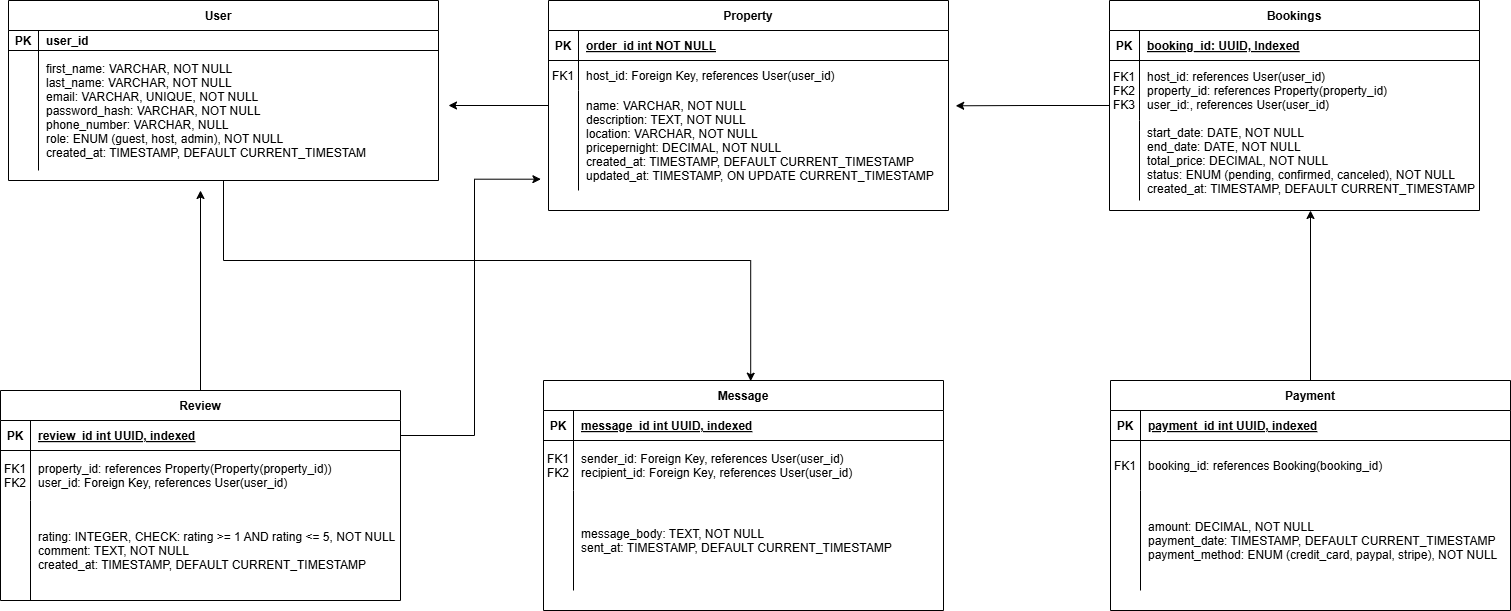

The diagram above was exported from draw.io. Its source (the exported page's mxGraphModel, read from the mxfile embedded in the PNG):
<mxGraphModel dx="1875" dy="425" grid="1" gridSize="10" guides="1" tooltips="1" connect="1" arrows="1" fold="1" page="1" pageScale="1" pageWidth="850" pageHeight="1100" math="0" shadow="0" extFonts="Permanent Marker^https://fonts.googleapis.com/css?family=Permanent+Marker">
  <root>
    <mxCell id="0" />
    <mxCell id="1" parent="0" />
    <mxCell id="vofSSvJAAgTlxlDJ_46--58" style="edgeStyle=orthogonalEdgeStyle;rounded=0;orthogonalLoop=1;jettySize=auto;html=1;" edge="1" parent="1" source="C-vyLk0tnHw3VtMMgP7b-2">
      <mxGeometry relative="1" as="geometry">
        <mxPoint x="400" y="235" as="targetPoint" />
      </mxGeometry>
    </mxCell>
    <mxCell id="C-vyLk0tnHw3VtMMgP7b-2" value="Property" style="shape=table;startSize=30;container=1;collapsible=1;childLayout=tableLayout;fixedRows=1;rowLines=0;fontStyle=1;align=center;resizeLast=1;" parent="1" vertex="1">
      <mxGeometry x="500" y="130" width="400" height="210" as="geometry" />
    </mxCell>
    <mxCell id="C-vyLk0tnHw3VtMMgP7b-3" value="" style="shape=partialRectangle;collapsible=0;dropTarget=0;pointerEvents=0;fillColor=none;points=[[0,0.5],[1,0.5]];portConstraint=eastwest;top=0;left=0;right=0;bottom=1;" parent="C-vyLk0tnHw3VtMMgP7b-2" vertex="1">
      <mxGeometry y="30" width="400" height="30" as="geometry" />
    </mxCell>
    <mxCell id="C-vyLk0tnHw3VtMMgP7b-4" value="PK" style="shape=partialRectangle;overflow=hidden;connectable=0;fillColor=none;top=0;left=0;bottom=0;right=0;fontStyle=1;" parent="C-vyLk0tnHw3VtMMgP7b-3" vertex="1">
      <mxGeometry width="30" height="30" as="geometry">
        <mxRectangle width="30" height="30" as="alternateBounds" />
      </mxGeometry>
    </mxCell>
    <mxCell id="C-vyLk0tnHw3VtMMgP7b-5" value="order_id int NOT NULL " style="shape=partialRectangle;overflow=hidden;connectable=0;fillColor=none;top=0;left=0;bottom=0;right=0;align=left;spacingLeft=6;fontStyle=5;" parent="C-vyLk0tnHw3VtMMgP7b-3" vertex="1">
      <mxGeometry x="30" width="370" height="30" as="geometry">
        <mxRectangle width="370" height="30" as="alternateBounds" />
      </mxGeometry>
    </mxCell>
    <mxCell id="C-vyLk0tnHw3VtMMgP7b-6" value="" style="shape=partialRectangle;collapsible=0;dropTarget=0;pointerEvents=0;fillColor=none;points=[[0,0.5],[1,0.5]];portConstraint=eastwest;top=0;left=0;right=0;bottom=0;" parent="C-vyLk0tnHw3VtMMgP7b-2" vertex="1">
      <mxGeometry y="60" width="400" height="30" as="geometry" />
    </mxCell>
    <mxCell id="C-vyLk0tnHw3VtMMgP7b-7" value="FK1" style="shape=partialRectangle;overflow=hidden;connectable=0;fillColor=none;top=0;left=0;bottom=0;right=0;" parent="C-vyLk0tnHw3VtMMgP7b-6" vertex="1">
      <mxGeometry width="30" height="30" as="geometry">
        <mxRectangle width="30" height="30" as="alternateBounds" />
      </mxGeometry>
    </mxCell>
    <mxCell id="C-vyLk0tnHw3VtMMgP7b-8" value="host_id: Foreign Key, references User(user_id)" style="shape=partialRectangle;overflow=hidden;connectable=0;fillColor=none;top=0;left=0;bottom=0;right=0;align=left;spacingLeft=6;" parent="C-vyLk0tnHw3VtMMgP7b-6" vertex="1">
      <mxGeometry x="30" width="370" height="30" as="geometry">
        <mxRectangle width="370" height="30" as="alternateBounds" />
      </mxGeometry>
    </mxCell>
    <mxCell id="C-vyLk0tnHw3VtMMgP7b-9" value="" style="shape=partialRectangle;collapsible=0;dropTarget=0;pointerEvents=0;fillColor=none;points=[[0,0.5],[1,0.5]];portConstraint=eastwest;top=0;left=0;right=0;bottom=0;" parent="C-vyLk0tnHw3VtMMgP7b-2" vertex="1">
      <mxGeometry y="90" width="400" height="100" as="geometry" />
    </mxCell>
    <mxCell id="C-vyLk0tnHw3VtMMgP7b-10" value="" style="shape=partialRectangle;overflow=hidden;connectable=0;fillColor=none;top=0;left=0;bottom=0;right=0;" parent="C-vyLk0tnHw3VtMMgP7b-9" vertex="1">
      <mxGeometry width="30" height="100" as="geometry">
        <mxRectangle width="30" height="100" as="alternateBounds" />
      </mxGeometry>
    </mxCell>
    <mxCell id="C-vyLk0tnHw3VtMMgP7b-11" value="name: VARCHAR, NOT NULL&#10;description: TEXT, NOT NULL&#10;location: VARCHAR, NOT NULL&#10;pricepernight: DECIMAL, NOT NULL&#10;created_at: TIMESTAMP, DEFAULT CURRENT_TIMESTAMP&#10;updated_at: TIMESTAMP, ON UPDATE CURRENT_TIMESTAMP" style="shape=partialRectangle;overflow=hidden;connectable=0;fillColor=none;top=0;left=0;bottom=0;right=0;align=left;spacingLeft=6;" parent="C-vyLk0tnHw3VtMMgP7b-9" vertex="1">
      <mxGeometry x="30" width="370" height="100" as="geometry">
        <mxRectangle width="370" height="100" as="alternateBounds" />
      </mxGeometry>
    </mxCell>
    <mxCell id="C-vyLk0tnHw3VtMMgP7b-13" value="Bookings" style="shape=table;startSize=30;container=1;collapsible=1;childLayout=tableLayout;fixedRows=1;rowLines=0;fontStyle=1;align=center;resizeLast=1;" parent="1" vertex="1">
      <mxGeometry x="1061" y="130" width="370" height="210" as="geometry" />
    </mxCell>
    <mxCell id="C-vyLk0tnHw3VtMMgP7b-14" value="" style="shape=partialRectangle;collapsible=0;dropTarget=0;pointerEvents=0;fillColor=none;points=[[0,0.5],[1,0.5]];portConstraint=eastwest;top=0;left=0;right=0;bottom=1;" parent="C-vyLk0tnHw3VtMMgP7b-13" vertex="1">
      <mxGeometry y="30" width="370" height="30" as="geometry" />
    </mxCell>
    <mxCell id="C-vyLk0tnHw3VtMMgP7b-15" value="PK" style="shape=partialRectangle;overflow=hidden;connectable=0;fillColor=none;top=0;left=0;bottom=0;right=0;fontStyle=1;" parent="C-vyLk0tnHw3VtMMgP7b-14" vertex="1">
      <mxGeometry width="30" height="30" as="geometry">
        <mxRectangle width="30" height="30" as="alternateBounds" />
      </mxGeometry>
    </mxCell>
    <mxCell id="C-vyLk0tnHw3VtMMgP7b-16" value="booking_id: UUID, Indexed" style="shape=partialRectangle;overflow=hidden;connectable=0;fillColor=none;top=0;left=0;bottom=0;right=0;align=left;spacingLeft=6;fontStyle=5;" parent="C-vyLk0tnHw3VtMMgP7b-14" vertex="1">
      <mxGeometry x="30" width="340" height="30" as="geometry">
        <mxRectangle width="340" height="30" as="alternateBounds" />
      </mxGeometry>
    </mxCell>
    <mxCell id="C-vyLk0tnHw3VtMMgP7b-17" value="" style="shape=partialRectangle;collapsible=0;dropTarget=0;pointerEvents=0;fillColor=none;points=[[0,0.5],[1,0.5]];portConstraint=eastwest;top=0;left=0;right=0;bottom=0;" parent="C-vyLk0tnHw3VtMMgP7b-13" vertex="1">
      <mxGeometry y="60" width="370" height="60" as="geometry" />
    </mxCell>
    <mxCell id="C-vyLk0tnHw3VtMMgP7b-18" value="FK1&#10;FK2&#10;FK3" style="shape=partialRectangle;overflow=hidden;connectable=0;fillColor=none;top=0;left=0;bottom=0;right=0;" parent="C-vyLk0tnHw3VtMMgP7b-17" vertex="1">
      <mxGeometry width="30" height="60" as="geometry">
        <mxRectangle width="30" height="60" as="alternateBounds" />
      </mxGeometry>
    </mxCell>
    <mxCell id="C-vyLk0tnHw3VtMMgP7b-19" value="host_id: references User(user_id)&#10;property_id: references Property(property_id)&#10;user_id:, references User(user_id)" style="shape=partialRectangle;overflow=hidden;connectable=0;fillColor=none;top=0;left=0;bottom=0;right=0;align=left;spacingLeft=6;" parent="C-vyLk0tnHw3VtMMgP7b-17" vertex="1">
      <mxGeometry x="30" width="340" height="60" as="geometry">
        <mxRectangle width="340" height="60" as="alternateBounds" />
      </mxGeometry>
    </mxCell>
    <mxCell id="C-vyLk0tnHw3VtMMgP7b-20" value="" style="shape=partialRectangle;collapsible=0;dropTarget=0;pointerEvents=0;fillColor=none;points=[[0,0.5],[1,0.5]];portConstraint=eastwest;top=0;left=0;right=0;bottom=0;" parent="C-vyLk0tnHw3VtMMgP7b-13" vertex="1">
      <mxGeometry y="120" width="370" height="80" as="geometry" />
    </mxCell>
    <mxCell id="C-vyLk0tnHw3VtMMgP7b-21" value="" style="shape=partialRectangle;overflow=hidden;connectable=0;fillColor=none;top=0;left=0;bottom=0;right=0;" parent="C-vyLk0tnHw3VtMMgP7b-20" vertex="1">
      <mxGeometry width="30" height="80" as="geometry">
        <mxRectangle width="30" height="80" as="alternateBounds" />
      </mxGeometry>
    </mxCell>
    <mxCell id="C-vyLk0tnHw3VtMMgP7b-22" value="start_date: DATE, NOT NULL&#10;end_date: DATE, NOT NULL&#10;total_price: DECIMAL, NOT NULL&#10;status: ENUM (pending, confirmed, canceled), NOT NULL&#10;created_at: TIMESTAMP, DEFAULT CURRENT_TIMESTAMP" style="shape=partialRectangle;overflow=hidden;connectable=0;fillColor=none;top=0;left=0;bottom=0;right=0;align=left;spacingLeft=6;" parent="C-vyLk0tnHw3VtMMgP7b-20" vertex="1">
      <mxGeometry x="30" width="340" height="80" as="geometry">
        <mxRectangle width="340" height="80" as="alternateBounds" />
      </mxGeometry>
    </mxCell>
    <mxCell id="C-vyLk0tnHw3VtMMgP7b-23" value="User   " style="shape=table;startSize=30;container=1;collapsible=1;childLayout=tableLayout;fixedRows=1;rowLines=0;fontStyle=1;align=center;resizeLast=1;" parent="1" vertex="1">
      <mxGeometry x="-40" y="130" width="430" height="180" as="geometry" />
    </mxCell>
    <mxCell id="C-vyLk0tnHw3VtMMgP7b-24" value="" style="shape=partialRectangle;collapsible=0;dropTarget=0;pointerEvents=0;fillColor=none;points=[[0,0.5],[1,0.5]];portConstraint=eastwest;top=0;left=0;right=0;bottom=1;" parent="C-vyLk0tnHw3VtMMgP7b-23" vertex="1">
      <mxGeometry y="30" width="430" height="20" as="geometry" />
    </mxCell>
    <mxCell id="C-vyLk0tnHw3VtMMgP7b-25" value="PK" style="shape=partialRectangle;overflow=hidden;connectable=0;fillColor=none;top=0;left=0;bottom=0;right=0;fontStyle=1;" parent="C-vyLk0tnHw3VtMMgP7b-24" vertex="1">
      <mxGeometry width="30" height="20" as="geometry">
        <mxRectangle width="30" height="20" as="alternateBounds" />
      </mxGeometry>
    </mxCell>
    <mxCell id="C-vyLk0tnHw3VtMMgP7b-26" value="user_id" style="shape=partialRectangle;overflow=hidden;connectable=0;fillColor=none;top=0;left=0;bottom=0;right=0;align=left;spacingLeft=6;fontStyle=1;" parent="C-vyLk0tnHw3VtMMgP7b-24" vertex="1">
      <mxGeometry x="30" width="400" height="20" as="geometry">
        <mxRectangle width="400" height="20" as="alternateBounds" />
      </mxGeometry>
    </mxCell>
    <mxCell id="C-vyLk0tnHw3VtMMgP7b-27" value="" style="shape=partialRectangle;collapsible=0;dropTarget=0;pointerEvents=0;fillColor=none;points=[[0,0.5],[1,0.5]];portConstraint=eastwest;top=0;left=0;right=0;bottom=0;" parent="C-vyLk0tnHw3VtMMgP7b-23" vertex="1">
      <mxGeometry y="50" width="430" height="120" as="geometry" />
    </mxCell>
    <mxCell id="C-vyLk0tnHw3VtMMgP7b-28" value="" style="shape=partialRectangle;overflow=hidden;connectable=0;fillColor=none;top=0;left=0;bottom=0;right=0;" parent="C-vyLk0tnHw3VtMMgP7b-27" vertex="1">
      <mxGeometry width="30" height="120" as="geometry">
        <mxRectangle width="30" height="120" as="alternateBounds" />
      </mxGeometry>
    </mxCell>
    <mxCell id="C-vyLk0tnHw3VtMMgP7b-29" value="first_name: VARCHAR, NOT NULL&#10;last_name: VARCHAR, NOT NULL&#10;email: VARCHAR, UNIQUE, NOT NULL&#10;password_hash: VARCHAR, NOT NULL&#10;phone_number: VARCHAR, NULL&#10;role: ENUM (guest, host, admin), NOT NULL&#10;created_at: TIMESTAMP, DEFAULT CURRENT_TIMESTAM" style="shape=partialRectangle;overflow=hidden;connectable=0;fillColor=none;top=0;left=0;bottom=0;right=0;align=left;spacingLeft=6;" parent="C-vyLk0tnHw3VtMMgP7b-27" vertex="1">
      <mxGeometry x="30" width="400" height="120" as="geometry">
        <mxRectangle width="400" height="120" as="alternateBounds" />
      </mxGeometry>
    </mxCell>
    <mxCell id="vofSSvJAAgTlxlDJ_46--59" style="edgeStyle=orthogonalEdgeStyle;rounded=0;orthogonalLoop=1;jettySize=auto;html=1;" edge="1" parent="1" source="vofSSvJAAgTlxlDJ_46--2">
      <mxGeometry relative="1" as="geometry">
        <mxPoint x="152" y="320" as="targetPoint" />
      </mxGeometry>
    </mxCell>
    <mxCell id="vofSSvJAAgTlxlDJ_46--2" value="Review" style="shape=table;startSize=30;container=1;collapsible=1;childLayout=tableLayout;fixedRows=1;rowLines=0;fontStyle=1;align=center;resizeLast=1;" vertex="1" parent="1">
      <mxGeometry x="-48" y="520" width="400" height="210" as="geometry" />
    </mxCell>
    <mxCell id="vofSSvJAAgTlxlDJ_46--3" value="" style="shape=partialRectangle;collapsible=0;dropTarget=0;pointerEvents=0;fillColor=none;points=[[0,0.5],[1,0.5]];portConstraint=eastwest;top=0;left=0;right=0;bottom=1;" vertex="1" parent="vofSSvJAAgTlxlDJ_46--2">
      <mxGeometry y="30" width="400" height="30" as="geometry" />
    </mxCell>
    <mxCell id="vofSSvJAAgTlxlDJ_46--4" value="PK" style="shape=partialRectangle;overflow=hidden;connectable=0;fillColor=none;top=0;left=0;bottom=0;right=0;fontStyle=1;" vertex="1" parent="vofSSvJAAgTlxlDJ_46--3">
      <mxGeometry width="30" height="30" as="geometry">
        <mxRectangle width="30" height="30" as="alternateBounds" />
      </mxGeometry>
    </mxCell>
    <mxCell id="vofSSvJAAgTlxlDJ_46--5" value="review_id int UUID, indexed" style="shape=partialRectangle;overflow=hidden;connectable=0;fillColor=none;top=0;left=0;bottom=0;right=0;align=left;spacingLeft=6;fontStyle=5;" vertex="1" parent="vofSSvJAAgTlxlDJ_46--3">
      <mxGeometry x="30" width="370" height="30" as="geometry">
        <mxRectangle width="370" height="30" as="alternateBounds" />
      </mxGeometry>
    </mxCell>
    <mxCell id="vofSSvJAAgTlxlDJ_46--6" value="" style="shape=partialRectangle;collapsible=0;dropTarget=0;pointerEvents=0;fillColor=none;points=[[0,0.5],[1,0.5]];portConstraint=eastwest;top=0;left=0;right=0;bottom=0;" vertex="1" parent="vofSSvJAAgTlxlDJ_46--2">
      <mxGeometry y="60" width="400" height="50" as="geometry" />
    </mxCell>
    <mxCell id="vofSSvJAAgTlxlDJ_46--7" value="FK1&#10;FK2" style="shape=partialRectangle;overflow=hidden;connectable=0;fillColor=none;top=0;left=0;bottom=0;right=0;" vertex="1" parent="vofSSvJAAgTlxlDJ_46--6">
      <mxGeometry width="30" height="50" as="geometry">
        <mxRectangle width="30" height="50" as="alternateBounds" />
      </mxGeometry>
    </mxCell>
    <mxCell id="vofSSvJAAgTlxlDJ_46--8" value="property_id: references Property(Property(property_id))&#10;user_id: Foreign Key, references User(user_id)" style="shape=partialRectangle;overflow=hidden;connectable=0;fillColor=none;top=0;left=0;bottom=0;right=0;align=left;spacingLeft=6;" vertex="1" parent="vofSSvJAAgTlxlDJ_46--6">
      <mxGeometry x="30" width="370" height="50" as="geometry">
        <mxRectangle width="370" height="50" as="alternateBounds" />
      </mxGeometry>
    </mxCell>
    <mxCell id="vofSSvJAAgTlxlDJ_46--9" value="" style="shape=partialRectangle;collapsible=0;dropTarget=0;pointerEvents=0;fillColor=none;points=[[0,0.5],[1,0.5]];portConstraint=eastwest;top=0;left=0;right=0;bottom=0;" vertex="1" parent="vofSSvJAAgTlxlDJ_46--2">
      <mxGeometry y="110" width="400" height="100" as="geometry" />
    </mxCell>
    <mxCell id="vofSSvJAAgTlxlDJ_46--10" value="" style="shape=partialRectangle;overflow=hidden;connectable=0;fillColor=none;top=0;left=0;bottom=0;right=0;" vertex="1" parent="vofSSvJAAgTlxlDJ_46--9">
      <mxGeometry width="30" height="100" as="geometry">
        <mxRectangle width="30" height="100" as="alternateBounds" />
      </mxGeometry>
    </mxCell>
    <mxCell id="vofSSvJAAgTlxlDJ_46--11" value="rating: INTEGER, CHECK: rating &gt;= 1 AND rating &lt;= 5, NOT NULL&#10;comment: TEXT, NOT NULL&#10;created_at: TIMESTAMP, DEFAULT CURRENT_TIMESTAMP" style="shape=partialRectangle;overflow=hidden;connectable=0;fillColor=none;top=0;left=0;bottom=0;right=0;align=left;spacingLeft=6;fontStyle=0" vertex="1" parent="vofSSvJAAgTlxlDJ_46--9">
      <mxGeometry x="30" width="370" height="100" as="geometry">
        <mxRectangle width="370" height="100" as="alternateBounds" />
      </mxGeometry>
    </mxCell>
    <mxCell id="vofSSvJAAgTlxlDJ_46--45" style="edgeStyle=orthogonalEdgeStyle;rounded=0;orthogonalLoop=1;jettySize=auto;html=1;" edge="1" parent="1" source="vofSSvJAAgTlxlDJ_46--14">
      <mxGeometry relative="1" as="geometry">
        <mxPoint x="1262" y="340" as="targetPoint" />
      </mxGeometry>
    </mxCell>
    <mxCell id="vofSSvJAAgTlxlDJ_46--14" value="Payment" style="shape=table;startSize=30;container=1;collapsible=1;childLayout=tableLayout;fixedRows=1;rowLines=0;fontStyle=1;align=center;resizeLast=1;" vertex="1" parent="1">
      <mxGeometry x="1062" y="510" width="400" height="230" as="geometry" />
    </mxCell>
    <mxCell id="vofSSvJAAgTlxlDJ_46--15" value="" style="shape=partialRectangle;collapsible=0;dropTarget=0;pointerEvents=0;fillColor=none;points=[[0,0.5],[1,0.5]];portConstraint=eastwest;top=0;left=0;right=0;bottom=1;" vertex="1" parent="vofSSvJAAgTlxlDJ_46--14">
      <mxGeometry y="30" width="400" height="30" as="geometry" />
    </mxCell>
    <mxCell id="vofSSvJAAgTlxlDJ_46--16" value="PK" style="shape=partialRectangle;overflow=hidden;connectable=0;fillColor=none;top=0;left=0;bottom=0;right=0;fontStyle=1;" vertex="1" parent="vofSSvJAAgTlxlDJ_46--15">
      <mxGeometry width="30" height="30" as="geometry">
        <mxRectangle width="30" height="30" as="alternateBounds" />
      </mxGeometry>
    </mxCell>
    <mxCell id="vofSSvJAAgTlxlDJ_46--17" value="payment_id int UUID, indexed" style="shape=partialRectangle;overflow=hidden;connectable=0;fillColor=none;top=0;left=0;bottom=0;right=0;align=left;spacingLeft=6;fontStyle=5;" vertex="1" parent="vofSSvJAAgTlxlDJ_46--15">
      <mxGeometry x="30" width="370" height="30" as="geometry">
        <mxRectangle width="370" height="30" as="alternateBounds" />
      </mxGeometry>
    </mxCell>
    <mxCell id="vofSSvJAAgTlxlDJ_46--18" value="" style="shape=partialRectangle;collapsible=0;dropTarget=0;pointerEvents=0;fillColor=none;points=[[0,0.5],[1,0.5]];portConstraint=eastwest;top=0;left=0;right=0;bottom=0;" vertex="1" parent="vofSSvJAAgTlxlDJ_46--14">
      <mxGeometry y="60" width="400" height="50" as="geometry" />
    </mxCell>
    <mxCell id="vofSSvJAAgTlxlDJ_46--19" value="FK1" style="shape=partialRectangle;overflow=hidden;connectable=0;fillColor=none;top=0;left=0;bottom=0;right=0;" vertex="1" parent="vofSSvJAAgTlxlDJ_46--18">
      <mxGeometry width="30" height="50" as="geometry">
        <mxRectangle width="30" height="50" as="alternateBounds" />
      </mxGeometry>
    </mxCell>
    <mxCell id="vofSSvJAAgTlxlDJ_46--20" value="booking_id: references Booking(booking_id)" style="shape=partialRectangle;overflow=hidden;connectable=0;fillColor=none;top=0;left=0;bottom=0;right=0;align=left;spacingLeft=6;" vertex="1" parent="vofSSvJAAgTlxlDJ_46--18">
      <mxGeometry x="30" width="370" height="50" as="geometry">
        <mxRectangle width="370" height="50" as="alternateBounds" />
      </mxGeometry>
    </mxCell>
    <mxCell id="vofSSvJAAgTlxlDJ_46--21" value="" style="shape=partialRectangle;collapsible=0;dropTarget=0;pointerEvents=0;fillColor=none;points=[[0,0.5],[1,0.5]];portConstraint=eastwest;top=0;left=0;right=0;bottom=0;" vertex="1" parent="vofSSvJAAgTlxlDJ_46--14">
      <mxGeometry y="110" width="400" height="100" as="geometry" />
    </mxCell>
    <mxCell id="vofSSvJAAgTlxlDJ_46--22" value="" style="shape=partialRectangle;overflow=hidden;connectable=0;fillColor=none;top=0;left=0;bottom=0;right=0;" vertex="1" parent="vofSSvJAAgTlxlDJ_46--21">
      <mxGeometry width="30" height="100" as="geometry">
        <mxRectangle width="30" height="100" as="alternateBounds" />
      </mxGeometry>
    </mxCell>
    <mxCell id="vofSSvJAAgTlxlDJ_46--23" value="amount: DECIMAL, NOT NULL&#10;payment_date: TIMESTAMP, DEFAULT CURRENT_TIMESTAMP&#10;payment_method: ENUM (credit_card, paypal, stripe), NOT NULL" style="shape=partialRectangle;overflow=hidden;connectable=0;fillColor=none;top=0;left=0;bottom=0;right=0;align=left;spacingLeft=6;fontStyle=0" vertex="1" parent="vofSSvJAAgTlxlDJ_46--21">
      <mxGeometry x="30" width="370" height="100" as="geometry">
        <mxRectangle width="370" height="100" as="alternateBounds" />
      </mxGeometry>
    </mxCell>
    <mxCell id="vofSSvJAAgTlxlDJ_46--24" value="Message" style="shape=table;startSize=30;container=1;collapsible=1;childLayout=tableLayout;fixedRows=1;rowLines=0;fontStyle=1;align=center;resizeLast=1;" vertex="1" parent="1">
      <mxGeometry x="495" y="510" width="400" height="229.99999999999977" as="geometry" />
    </mxCell>
    <mxCell id="vofSSvJAAgTlxlDJ_46--25" value="" style="shape=partialRectangle;collapsible=0;dropTarget=0;pointerEvents=0;fillColor=none;points=[[0,0.5],[1,0.5]];portConstraint=eastwest;top=0;left=0;right=0;bottom=1;" vertex="1" parent="vofSSvJAAgTlxlDJ_46--24">
      <mxGeometry y="30" width="400" height="30" as="geometry" />
    </mxCell>
    <mxCell id="vofSSvJAAgTlxlDJ_46--26" value="PK" style="shape=partialRectangle;overflow=hidden;connectable=0;fillColor=none;top=0;left=0;bottom=0;right=0;fontStyle=1;" vertex="1" parent="vofSSvJAAgTlxlDJ_46--25">
      <mxGeometry width="30" height="30" as="geometry">
        <mxRectangle width="30" height="30" as="alternateBounds" />
      </mxGeometry>
    </mxCell>
    <mxCell id="vofSSvJAAgTlxlDJ_46--27" value="message_id int UUID, indexed" style="shape=partialRectangle;overflow=hidden;connectable=0;fillColor=none;top=0;left=0;bottom=0;right=0;align=left;spacingLeft=6;fontStyle=5;" vertex="1" parent="vofSSvJAAgTlxlDJ_46--25">
      <mxGeometry x="30" width="370" height="30" as="geometry">
        <mxRectangle width="370" height="30" as="alternateBounds" />
      </mxGeometry>
    </mxCell>
    <mxCell id="vofSSvJAAgTlxlDJ_46--28" value="" style="shape=partialRectangle;collapsible=0;dropTarget=0;pointerEvents=0;fillColor=none;points=[[0,0.5],[1,0.5]];portConstraint=eastwest;top=0;left=0;right=0;bottom=0;" vertex="1" parent="vofSSvJAAgTlxlDJ_46--24">
      <mxGeometry y="60" width="400" height="50" as="geometry" />
    </mxCell>
    <mxCell id="vofSSvJAAgTlxlDJ_46--29" value="FK1&#10;FK2" style="shape=partialRectangle;overflow=hidden;connectable=0;fillColor=none;top=0;left=0;bottom=0;right=0;" vertex="1" parent="vofSSvJAAgTlxlDJ_46--28">
      <mxGeometry width="30" height="50" as="geometry">
        <mxRectangle width="30" height="50" as="alternateBounds" />
      </mxGeometry>
    </mxCell>
    <mxCell id="vofSSvJAAgTlxlDJ_46--30" value="sender_id: Foreign Key, references User(user_id)&#10;recipient_id: Foreign Key, references User(user_id)" style="shape=partialRectangle;overflow=hidden;connectable=0;fillColor=none;top=0;left=0;bottom=0;right=0;align=left;spacingLeft=6;fontStyle=0" vertex="1" parent="vofSSvJAAgTlxlDJ_46--28">
      <mxGeometry x="30" width="370" height="50" as="geometry">
        <mxRectangle width="370" height="50" as="alternateBounds" />
      </mxGeometry>
    </mxCell>
    <mxCell id="vofSSvJAAgTlxlDJ_46--31" value="" style="shape=partialRectangle;collapsible=0;dropTarget=0;pointerEvents=0;fillColor=none;points=[[0,0.5],[1,0.5]];portConstraint=eastwest;top=0;left=0;right=0;bottom=0;" vertex="1" parent="vofSSvJAAgTlxlDJ_46--24">
      <mxGeometry y="110" width="400" height="100" as="geometry" />
    </mxCell>
    <mxCell id="vofSSvJAAgTlxlDJ_46--32" value="" style="shape=partialRectangle;overflow=hidden;connectable=0;fillColor=none;top=0;left=0;bottom=0;right=0;" vertex="1" parent="vofSSvJAAgTlxlDJ_46--31">
      <mxGeometry width="30" height="100" as="geometry">
        <mxRectangle width="30" height="100" as="alternateBounds" />
      </mxGeometry>
    </mxCell>
    <mxCell id="vofSSvJAAgTlxlDJ_46--33" value="message_body: TEXT, NOT NULL&#10;sent_at: TIMESTAMP, DEFAULT CURRENT_TIMESTAMP" style="shape=partialRectangle;overflow=hidden;connectable=0;fillColor=none;top=0;left=0;bottom=0;right=0;align=left;spacingLeft=6;fontStyle=0" vertex="1" parent="vofSSvJAAgTlxlDJ_46--31">
      <mxGeometry x="30" width="370" height="100" as="geometry">
        <mxRectangle width="370" height="100" as="alternateBounds" />
      </mxGeometry>
    </mxCell>
    <mxCell id="vofSSvJAAgTlxlDJ_46--57" style="edgeStyle=orthogonalEdgeStyle;rounded=0;orthogonalLoop=1;jettySize=auto;html=1;entryX=1.018;entryY=0.153;entryDx=0;entryDy=0;entryPerimeter=0;" edge="1" parent="1" source="C-vyLk0tnHw3VtMMgP7b-13" target="C-vyLk0tnHw3VtMMgP7b-9">
      <mxGeometry relative="1" as="geometry" />
    </mxCell>
    <mxCell id="vofSSvJAAgTlxlDJ_46--61" style="edgeStyle=orthogonalEdgeStyle;rounded=0;orthogonalLoop=1;jettySize=auto;html=1;entryX=-0.019;entryY=0.887;entryDx=0;entryDy=0;entryPerimeter=0;" edge="1" parent="1" source="vofSSvJAAgTlxlDJ_46--3" target="C-vyLk0tnHw3VtMMgP7b-9">
      <mxGeometry relative="1" as="geometry" />
    </mxCell>
    <mxCell id="vofSSvJAAgTlxlDJ_46--63" style="edgeStyle=orthogonalEdgeStyle;rounded=0;orthogonalLoop=1;jettySize=auto;html=1;entryX=0.518;entryY=0.003;entryDx=0;entryDy=0;entryPerimeter=0;" edge="1" parent="1" source="C-vyLk0tnHw3VtMMgP7b-23" target="vofSSvJAAgTlxlDJ_46--24">
      <mxGeometry relative="1" as="geometry">
        <Array as="points">
          <mxPoint x="175" y="390" />
          <mxPoint x="702" y="390" />
        </Array>
      </mxGeometry>
    </mxCell>
  </root>
</mxGraphModel>